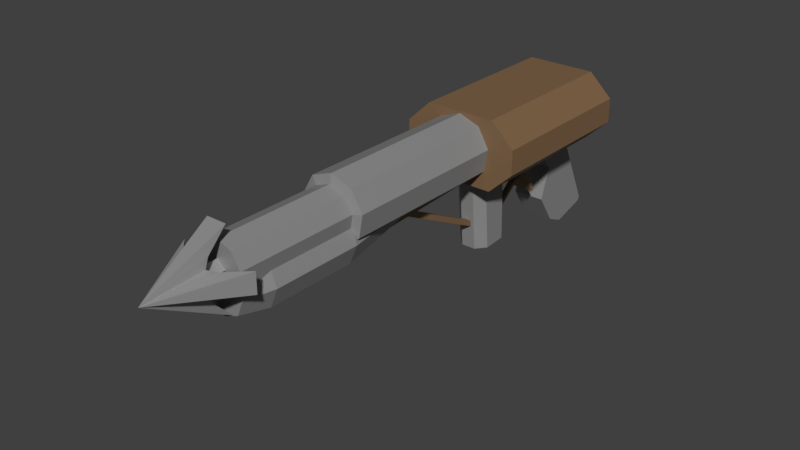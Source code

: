 # Source: GrapplingHook.blend  (saved by Blender 3.0.42; exported with 4.5.12 LTS)
import bpy
from mathutils import Matrix  # noqa: F401  (used for matrix-valued properties, if any)

bpy.ops.wm.read_factory_settings(use_empty=True)
scene = bpy.context.scene
scene.name = 'Scene'

# ---- collections
col_collection_1 = bpy.data.collections.new('Collection 1'); scene.collection.children.link(col_collection_1)

# ---- materials (node trees are filled in below, after node groups)
mat_body = bpy.data.materials.new('Body')
mat_body.use_transparent_shadow = False
mat_body_alt = bpy.data.materials.new('Body Alt')
mat_body_alt.use_transparent_shadow = False
mat_grapple = bpy.data.materials.new('Grapple')
mat_grapple.use_transparent_shadow = False

# ---- material node trees
mat_body.use_nodes = True; mat_body.node_tree.nodes.clear()
_N = mat_body.node_tree.nodes; _L = mat_body.node_tree.links
n0 = _N.new('ShaderNodeBsdfPrincipled'); n0.name = 'Principled BSDF'; n0.location = (10, 300)
n0.distribution = 'GGX'
n0.subsurface_method = 'RANDOM_WALK_SKIN'
n0.inputs[0].default_value = (0.2668, 0.2668, 0.2668, 1.0)
n0.inputs[3].default_value = 1.45
n0.inputs[27].default_value = (0.0, 0.0, 0.0, 1.0)
n0.inputs[28].default_value = 1.0
n1 = _N.new('ShaderNodeOutputMaterial'); n1.name = 'Material Output'; n1.location = (300, 300)
_L.new(n0.outputs[0], n1.inputs[0])
n1.is_active_output = True
mat_body_alt.use_nodes = True; mat_body_alt.node_tree.nodes.clear()
_N = mat_body_alt.node_tree.nodes; _L = mat_body_alt.node_tree.links
n0 = _N.new('ShaderNodeBsdfPrincipled'); n0.name = 'Principled BSDF'; n0.location = (10, 300)
n0.distribution = 'GGX'
n0.subsurface_method = 'RANDOM_WALK_SKIN'
n0.inputs[0].default_value = (0.2203, 0.1291, 0.06353, 1.0)
n0.inputs[3].default_value = 1.45
n0.inputs[27].default_value = (0.0, 0.0, 0.0, 1.0)
n0.inputs[28].default_value = 1.0
n1 = _N.new('ShaderNodeOutputMaterial'); n1.name = 'Material Output'; n1.location = (300, 300)
_L.new(n0.outputs[0], n1.inputs[0])
n1.is_active_output = True
mat_grapple.use_nodes = True; mat_grapple.node_tree.nodes.clear()
_N = mat_grapple.node_tree.nodes; _L = mat_grapple.node_tree.links
n0 = _N.new('ShaderNodeBsdfPrincipled'); n0.name = 'Principled BSDF'; n0.location = (10, 300)
n0.distribution = 'GGX'
n0.subsurface_method = 'RANDOM_WALK_SKIN'
n0.inputs[0].default_value = (0.3757, 0.3757, 0.3757, 1.0)
n0.inputs[1].default_value = 0.3333
n0.inputs[3].default_value = 1.45
n0.inputs[27].default_value = (0.0, 0.0, 0.0, 1.0)
n0.inputs[28].default_value = 1.0
n1 = _N.new('ShaderNodeOutputMaterial'); n1.name = 'Material Output'; n1.location = (300, 300)
_L.new(n0.outputs[0], n1.inputs[0])
n1.is_active_output = True

# ---- world
world_world = bpy.data.worlds.new('World'); scene.world = world_world
world_world.color = (0.05088, 0.05088, 0.05088)
world_world.use_sun_shadow = False
world_world.sun_shadow_jitter_overblur = 0.0
world_world.cycles.sampling_method = 'MANUAL'

# ---- meshes
me_cylinder_002 = bpy.data.meshes.new('Cylinder.002')
me_cylinder_002.from_pydata([(1.299e-07, -0.8603, 0.06109), (7.432e-08, -0.4922, 0.06109), (-0.04733, -0.8603, 0.04386), (-0.04733, -0.4922, 0.04386), (-0.07251, -0.8603, 0.000245), (-0.07251, -0.4922, 0.000245), (-0.06376, -0.8603, -0.04935), (-0.06376, -0.4922, -0.04935), (-0.02518, -0.8603, -0.08173), (-0.02518, -0.4922, -0.08173), (0.02518, -0.8603, -0.08173), (0.02518, -0.4922, -0.08173), (0.06376, -0.8603, -0.04935), (0.06376, -0.4922, -0.04935), (0.07251, -0.8603, 0.000245), (0.07251, -0.4922, 0.000245), (0.04733, -0.8603, 0.04386), (0.04733, -0.4922, 0.04386), (-0.06458, -0.4858, 0.06442), (7.312e-08, -0.4858, 0.08792), (-0.09894, -0.4858, 0.004905), (-0.087, -0.4858, -0.06277), (-0.03436, -0.4858, -0.1069), (0.03436, -0.4858, -0.1069), (0.087, -0.4858, -0.06277), (0.09894, -0.4858, 0.004905), (0.06458, -0.4858, 0.06442), (-0.06458, 0.3437, 0.06442), (-8.08e-08, 0.3437, 0.08792), (-0.09894, 0.3437, 0.004905), (-0.087, 0.3437, -0.06277), (-0.03436, 0.3437, -0.1069), (0.03436, 0.3437, -0.1069), (0.087, 0.3437, -0.06277), (0.09894, 0.3437, 0.004905), (0.06458, 0.3437, 0.06442), (7.364e-08, -0.4897, 0.001076), (-0.05867, -0.4897, -0.02322), (1.284e-07, -0.8527, -0.01867), (1.149e-07, -0.7632, 0.001076), (-0.04471, -0.8527, -0.03719), (-0.05867, -0.7632, -0.02322), (-0.06322, -0.8527, -0.08189), (-0.08297, -0.7632, -0.08189), (-0.04471, -0.8527, -0.1266), (-0.05867, -0.7632, -0.1406), (1.339e-07, -0.8527, -0.1451), (1.222e-07, -0.7632, -0.1649), (0.04471, -0.8527, -0.1266), (0.05867, -0.7632, -0.1406), (0.06322, -0.8527, -0.08189), (0.08297, -0.7632, -0.08189), (0.04471, -0.8527, -0.03719), (0.05867, -0.7632, -0.02322), (-0.08297, -0.4897, -0.08189), (-0.05867, -0.4897, -0.1406), (8.089e-08, -0.4897, -0.1649), (0.05867, -0.4897, -0.1406), (0.08297, -0.4897, -0.08189), (0.05867, -0.4897, -0.02322), (2.281e-08, -0.2657, -0.03767), (0.03127, -0.2657, -0.05062), (0.04422, -0.2657, -0.08189), (0.03127, -0.2657, -0.1132), (2.668e-08, -0.2657, -0.1261), (-0.03127, -0.2657, -0.1132), (-0.04422, -0.2657, -0.08189), (-0.03127, -0.2657, -0.05062), (0.1063, 0.5424, -0.1188), (0.1063, 0.5424, 0.09376), (0.1063, 0.03078, -0.1188), (0.1063, 0.03078, 0.09376), (-0.1063, 0.5424, -0.1188), (-0.1063, 0.5424, 0.09376), (-0.1063, 0.03078, -0.1188), (-0.1063, 0.03078, 0.09376), (0.1788, 0.5424, -0.05023), (0.1788, 0.03078, -0.05023), (-0.1788, 0.03078, -0.05023), (-0.1788, 0.5424, -0.05023), (0.1788, 0.5424, 0.02482), (0.1788, 0.03078, 0.02482), (-0.1788, 0.03078, 0.02482), (-0.1788, 0.5424, 0.02482), (0.02411, 0.06469, -0.1123), (0.02411, 0.05862, 0.02152), (0.02411, -0.3406, -0.1307), (0.02411, -0.3467, 0.003122), (-0.02411, 0.06469, -0.1123), (-0.02411, 0.05862, 0.02152), (-0.02411, -0.3406, -0.1307), (-0.02411, -0.3467, 0.003122), (0.04516, 0.426, 0.06436), (0.04516, 0.2425, 0.01392), (-0.052, 0.426, 0.06436), (-0.052, 0.2425, 0.01392), (0.04516, 0.5226, -0.4171), (-0.052, 0.5226, -0.4171), (0.04516, 0.6372, -0.3739), (0.04516, 0.6312, -0.3872), (-0.052, 0.6312, -0.3872), (-0.052, 0.6372, -0.3739), (0.04516, 0.4666, -0.3916), (-0.052, 0.4666, -0.3916), (0.04516, 0.407, -0.3015), (0.04516, 0.4399, -0.2035), (-0.052, 0.4399, -0.2035), (-0.052, 0.407, -0.3015), (0.04667, 0.181, -0.02212), (0.01928, 0.2084, -0.0211), (0.01928, 0.2205, -0.347), (0.04667, 0.1931, -0.348), (0.04667, 0.1211, -0.352), (0.01928, 0.09385, -0.3544), (0.01928, 0.06543, -0.02952), (0.04667, 0.09272, -0.02713), (-0.05192, 0.1931, -0.348), (-0.02452, 0.2205, -0.347), (-0.02452, 0.2084, -0.0211), (-0.05192, 0.181, -0.02212), (-0.02452, 0.09385, -0.3544), (-0.05192, 0.1211, -0.352), (-0.05192, 0.09272, -0.02713), (-0.02452, 0.06543, -0.02952)], [], [(0, 1, 3, 2), (2, 3, 5, 4), (4, 5, 7, 6), (6, 7, 9, 8), (8, 9, 11, 10), (10, 11, 13, 12), (12, 13, 15, 14), (1, 17, 26, 19), (14, 15, 17, 16), (16, 17, 1, 0), (0, 2, 4, 6, 8, 10, 12, 14, 16), (21, 20, 29, 30), (17, 15, 25, 26), (15, 13, 24, 25), (13, 11, 23, 24), (11, 9, 22, 23), (9, 7, 21, 22), (3, 1, 19, 18), (7, 5, 20, 21), (5, 3, 18, 20), (27, 28, 35, 34, 33, 32, 31, 30, 29), (25, 24, 33, 34), (22, 21, 30, 31), (18, 19, 28, 27), (26, 25, 34, 35), (23, 22, 31, 32), (20, 18, 27, 29), (19, 26, 35, 28), (24, 23, 32, 33), (59, 58, 62, 61), (39, 53, 59, 36), (38, 39, 41, 40), (57, 56, 64, 63), (47, 45, 55, 56), (40, 41, 43, 42), (58, 57, 63, 62), (53, 51, 58, 59), (42, 43, 45, 44), (36, 59, 61, 60), (45, 43, 54, 55), (44, 45, 47, 46), (55, 54, 66, 65), (41, 39, 36, 37), (46, 47, 49, 48), (67, 60, 61, 62, 63, 64, 65, 66), (51, 49, 57, 58), (48, 49, 51, 50), (43, 41, 37, 54), (56, 55, 65, 64), (50, 51, 53, 52), (54, 37, 67, 66), (49, 47, 56, 57), (52, 53, 39, 38), (38, 40, 42, 44, 46, 48, 50, 52), (37, 36, 60, 67), (80, 69, 71, 81), (81, 71, 75, 82), (82, 75, 73, 83), (83, 73, 69, 80), (70, 74, 72, 68), (75, 71, 69, 73), (72, 79, 76, 68), (74, 78, 79, 72), (70, 77, 78, 74), (68, 76, 77, 70), (79, 83, 80, 76), (78, 82, 83, 79), (77, 81, 82, 78), (76, 80, 81, 77), (84, 85, 87, 86), (86, 87, 91, 90), (90, 91, 89, 88), (88, 89, 85, 84), (86, 90, 88, 84), (91, 87, 85, 89), (122, 123, 114, 115, 108, 109, 118, 119), (97, 100, 99, 96), (93, 92, 94, 95), (94, 92, 98, 101), (95, 94, 101, 100, 97, 103, 107, 106), (100, 101, 98, 99), (96, 102, 103, 97), (92, 93, 105, 104, 102, 96, 99, 98), (93, 95, 106, 105), (106, 107, 104, 105), (107, 103, 102, 104), (121, 122, 119, 116), (111, 108, 115, 112), (113, 114, 123, 120), (112, 113, 120, 121, 116, 117, 110, 111), (110, 109, 108, 111), (114, 113, 112, 115), (122, 121, 120, 123), (118, 117, 116, 119), (117, 118, 109, 110)])
me_cylinder_002.polygons.foreach_set('material_index', [0, 0, 0, 0, 0, 0, 0, 0, 0, 0, 0, 0, 0, 0, 0, 0, 0, 0, 0, 0, 0, 0, 0, 0, 0, 0, 0, 0, 0, 0, 0, 0, 0, 0, 0, 0, 0, 0, 0, 0, 0, 0, 0, 0, 0, 0, 0, 0, 0, 0, 0, 0, 0, 0, 0, 1, 1, 1, 1, 1, 1, 1, 1, 1, 1, 1, 1, 1, 1, 1, 1, 1, 1, 1, 1, 0, 0, 0, 0, 0, 0, 0, 0, 0, 0, 0, 0, 0, 0, 0, 0, 0, 0, 0, 0])
_uv = me_cylinder_002.uv_layers.new(name='UVMap')
_uv.uv.foreach_set('vector', [1.0, 0.5, 1.0, 1.0, 0.8889, 1.0, 0.8889, 0.5, 0.8889, 0.5, 0.8889, 1.0, 0.7778, 1.0, 0.7778, 0.5, 0.7778, 0.5, 0.7778, 1.0, 0.6667, 1.0, 0.6667, 0.5, 0.6667, 0.5, 0.6667, 1.0, 0.5556, 1.0, 0.5556, 0.5, 0.5556, 0.5, 0.5556, 1.0, 0.4444, 1.0, 0.4444, 0.5, 0.4444, 0.5, 0.4444, 1.0, 0.3333, 1.0, 0.3333, 0.5, 0.3333, 0.5, 0.3333, 1.0, 0.2222, 1.0, 0.2222, 0.5, 4.47e-08, 1.0, 0.1111, 1.0, 0.1111, 1.0, 4.47e-08, 1.0, 0.2222, 0.5, 0.2222, 1.0, 0.1111, 1.0, 0.1111, 0.5, 0.1111, 0.5, 0.1111, 1.0, 4.47e-08, 1.0, 4.47e-08, 0.5, 0.75, 0.49, 0.9043, 0.4339, 0.9864, 0.2917, 0.9578, 0.13, 0.8321, 0.02447, 0.6679, 0.02447, 0.5422, 0.13, 0.5136, 0.2917, 0.5957, 0.4339, 0.6667, 1.0, 0.7778, 1.0, 0.7778, 1.0, 0.6667, 1.0, 0.1111, 1.0, 0.2222, 1.0, 0.2222, 1.0, 0.1111, 1.0, 0.2222, 1.0, 0.3333, 1.0, 0.3333, 1.0, 0.2222, 1.0, 0.3333, 1.0, 0.4444, 1.0, 0.4444, 1.0, 0.3333, 1.0, 0.4444, 1.0, 0.5556, 1.0, 0.5556, 1.0, 0.4444, 1.0, 0.5556, 1.0, 0.6667, 1.0, 0.6667, 1.0, 0.5556, 1.0, 0.8889, 1.0, 1.0, 1.0, 1.0, 1.0, 0.8889, 1.0, 0.6667, 1.0, 0.7778, 1.0, 0.7778, 1.0, 0.6667, 1.0, 0.7778, 1.0, 0.8889, 1.0, 0.8889, 1.0, 0.7778, 1.0, 0.4043, 0.4339, 0.25, 0.49, 0.09573, 0.4339, 0.01365, 0.2917, 0.04215, 0.13, 0.1679, 0.02447, 0.3321, 0.02447, 0.4578, 0.13, 0.4864, 0.2917, 0.2222, 1.0, 0.3333, 1.0, 0.3333, 1.0, 0.2222, 1.0, 0.5556, 1.0, 0.6667, 1.0, 0.6667, 1.0, 0.5556, 1.0, 0.8889, 1.0, 1.0, 1.0, 1.0, 1.0, 0.8889, 1.0, 0.1111, 1.0, 0.2222, 1.0, 0.2222, 1.0, 0.1111, 1.0, 0.4444, 1.0, 0.5556, 1.0, 0.5556, 1.0, 0.4444, 1.0, 0.7778, 1.0, 0.8889, 1.0, 0.8889, 1.0, 0.7778, 1.0, 4.47e-08, 1.0, 0.1111, 1.0, 0.1111, 1.0, 4.47e-08, 1.0, 0.3333, 1.0, 0.4444, 1.0, 0.4444, 1.0, 0.3333, 1.0, 0.125, 1.0, 0.25, 1.0, 0.25, 1.0, 0.125, 1.0, 0.0, 1.0, 0.125, 1.0, 0.125, 1.0, 0.0, 1.0, 1.0, 0.5, 1.0, 1.0, 0.875, 1.0, 0.875, 0.5, 0.375, 1.0, 0.5, 1.0, 0.5, 1.0, 0.375, 1.0, 0.5, 1.0, 0.625, 1.0, 0.625, 1.0, 0.5, 1.0, 0.875, 0.5, 0.875, 1.0, 0.75, 1.0, 0.75, 0.5, 0.25, 1.0, 0.375, 1.0, 0.375, 1.0, 0.25, 1.0, 0.125, 1.0, 0.25, 1.0, 0.25, 1.0, 0.125, 1.0, 0.75, 0.5, 0.75, 1.0, 0.625, 1.0, 0.625, 0.5, 0.0, 1.0, 0.125, 1.0, 0.125, 1.0, 0.0, 1.0, 0.625, 1.0, 0.75, 1.0, 0.75, 1.0, 0.625, 1.0, 0.625, 0.5, 0.625, 1.0, 0.5, 1.0, 0.5, 0.5, 0.625, 1.0, 0.75, 1.0, 0.75, 1.0, 0.625, 1.0, 0.875, 1.0, 1.0, 1.0, 1.0, 1.0, 0.875, 1.0, 0.5, 0.5, 0.5, 1.0, 0.375, 1.0, 0.375, 0.5, 0.4197, 0.4197, 0.25, 0.49, 0.08029, 0.4197, 0.01, 0.25, 0.08029, 0.08029, 0.25, 0.01, 0.4197, 0.08029, 0.49, 0.25, 0.25, 1.0, 0.375, 1.0, 0.375, 1.0, 0.25, 1.0, 0.375, 0.5, 0.375, 1.0, 0.25, 1.0, 0.25, 0.5, 0.75, 1.0, 0.875, 1.0, 0.875, 1.0, 0.75, 1.0, 0.5, 1.0, 0.625, 1.0, 0.625, 1.0, 0.5, 1.0, 0.25, 0.5, 0.25, 1.0, 0.125, 1.0, 0.125, 0.5, 0.75, 1.0, 0.875, 1.0, 0.875, 1.0, 0.75, 1.0, 0.375, 1.0, 0.5, 1.0, 0.5, 1.0, 0.375, 1.0, 0.125, 0.5, 0.125, 1.0, 0.0, 1.0, 0.0, 0.5, 0.75, 0.49, 0.9197, 0.4197, 0.99, 0.25, 0.9197, 0.08029, 0.75, 0.01, 0.5803, 0.08029, 0.51, 0.25, 0.5803, 0.4197, 0.875, 1.0, 1.0, 1.0, 1.0, 1.0, 0.875, 1.0, 0.5625, 0.0, 0.625, 0.0, 0.625, 0.25, 0.5625, 0.25, 0.5625, 0.25, 0.625, 0.25, 0.625, 0.5, 0.5625, 0.5, 0.5625, 0.5, 0.625, 0.5, 0.625, 0.75, 0.5625, 0.75, 0.5625, 0.75, 0.625, 0.75, 0.625, 1.0, 0.5625, 1.0, 0.125, 0.5, 0.375, 0.5, 0.375, 0.75, 0.125, 0.75, 0.625, 0.5, 0.875, 0.5, 0.875, 0.75, 0.625, 0.75, 0.375, 0.75, 0.5, 0.75, 0.5, 1.0, 0.375, 1.0, 0.375, 0.5, 0.5, 0.5, 0.5, 0.75, 0.375, 0.75, 0.375, 0.25, 0.5, 0.25, 0.5, 0.5, 0.375, 0.5, 0.375, 0.0, 0.5, 0.0, 0.5, 0.25, 0.375, 0.25, 0.5, 0.75, 0.5625, 0.75, 0.5625, 1.0, 0.5, 1.0, 0.5, 0.5, 0.5625, 0.5, 0.5625, 0.75, 0.5, 0.75, 0.5, 0.25, 0.5625, 0.25, 0.5625, 0.5, 0.5, 0.5, 0.5, 0.0, 0.5625, 0.0, 0.5625, 0.25, 0.5, 0.25, 0.375, 0.0, 0.625, 0.0, 0.625, 0.25, 0.375, 0.25, 0.375, 0.25, 0.625, 0.25, 0.625, 0.5, 0.375, 0.5, 0.375, 0.5, 0.625, 0.5, 0.625, 0.75, 0.375, 0.75, 0.375, 0.75, 0.625, 0.75, 0.625, 1.0, 0.375, 1.0, 0.125, 0.5, 0.375, 0.5, 0.375, 0.75, 0.125, 0.75, 0.625, 0.5, 0.875, 0.5, 0.875, 0.75, 0.625, 0.75, 0.625, 0.5695, 0.6945, 0.5, 0.8055, 0.5, 0.875, 0.5695, 0.875, 0.6805, 0.8055, 0.75, 0.6945, 0.75, 0.625, 0.6805, 0.625, 0.587, 0.625, 0.735, 0.875, 0.735, 0.875, 0.587, 0.125, 0.5, 0.125, 0.75, 0.375, 0.75, 0.375, 0.5, 0.375, 0.75, 0.375, 1.0, 0.6192, 1.0, 0.6192, 0.75, 0.375, 0.5, 0.375, 0.75, 0.6192, 0.75, 0.625, 0.735, 0.625, 0.587, 0.6049, 0.5344, 0.5795, 0.5081, 0.5511, 0.5, 0.625, 0.75, 0.6192, 0.75, 0.6192, 1.0, 0.625, 1.0, 0.625, 0.25, 0.6049, 0.25, 0.6049, 0.5, 0.625, 0.5, 0.375, 0.0, 0.375, 0.25, 0.5511, 0.25, 0.5795, 0.2419, 0.6049, 0.2156, 0.625, 0.163, 0.625, 0.01505, 0.6192, 0.0, 0.375, 0.25, 0.375, 0.5, 0.5511, 0.5, 0.5511, 0.25, 0.5511, 0.5, 0.5795, 0.5, 0.5795, 0.25, 0.5511, 0.25, 0.5795, 0.5, 0.6049, 0.5, 0.6049, 0.25, 0.5795, 0.25, 0.375, 0.5695, 0.625, 0.5695, 0.625, 0.6805, 0.375, 0.6805, 0.375, 0.06946, 0.625, 0.06946, 0.625, 0.1805, 0.375, 0.1805, 0.375, 0.3195, 0.625, 0.3195, 0.625, 0.4305, 0.375, 0.4305, 0.125, 0.5695, 0.1945, 0.5, 0.3055, 0.5, 0.375, 0.5695, 0.375, 0.6805, 0.3055, 0.75, 0.1945, 0.75, 0.125, 0.6805, 0.375, 0.0, 0.625, 0.0, 0.625, 0.06946, 0.375, 0.06946, 0.625, 0.3195, 0.375, 0.3195, 0.375, 0.1805, 0.625, 0.1805, 0.625, 0.5695, 0.375, 0.5695, 0.375, 0.4305, 0.625, 0.4305, 0.625, 0.8195, 0.375, 0.8195, 0.375, 0.6805, 0.625, 0.6805, 0.375, 0.8195, 0.625, 0.8195, 0.625, 0.9305, 0.375, 0.9305])
me_cylinder_002.materials.append(mat_body)
me_cylinder_002.materials.append(mat_body_alt)
me_cylinder_002.use_remesh_fix_poles = True
me_cylinder_002.use_remesh_preserve_attributes = False
me_cylinder_002.update()
me_cube = bpy.data.meshes.new('Cube')
me_cube.from_pydata([(0.04123, 0.3623, -0.2524), (0.04123, 0.283, -0.03464), (0.04123, 0.3517, -0.2525), (0.04123, 0.241, -0.04993), (-0.03939, 0.3623, -0.2524), (-0.03939, 0.283, -0.03464), (-0.03939, 0.3517, -0.2525), (-0.03939, 0.241, -0.04993), (0.009023, 0.3313, -0.2032), (0.009023, 0.3343, -0.1864), (0.009023, -0.2908, -0.0935), (0.009023, -0.2879, -0.07669), (-0.008553, 0.3313, -0.2032), (-0.008553, 0.3343, -0.1864), (-0.008553, -0.2908, -0.0935), (-0.008553, -0.2879, -0.07669), (0.009023, 0.1781, -0.3255), (0.009023, 0.1811, -0.3087), (-0.008553, 0.1781, -0.3255), (-0.008553, 0.1811, -0.3087)], [], [(0, 1, 3, 2), (2, 3, 7, 6), (6, 7, 5, 4), (4, 5, 1, 0), (2, 6, 4, 0), (7, 3, 1, 5), (16, 17, 11, 10), (10, 11, 15, 14), (18, 19, 13, 12), (12, 13, 9, 8), (16, 18, 12, 8), (19, 17, 9, 13), (15, 11, 17, 19), (10, 14, 18, 16), (14, 15, 19, 18), (8, 9, 17, 16)])
_uv = me_cube.uv_layers.new(name='UVMap')
_uv.uv.foreach_set('vector', [0.375, 0.0, 0.625, 0.0, 0.625, 0.25, 0.375, 0.25, 0.375, 0.25, 0.625, 0.25, 0.625, 0.5, 0.375, 0.5, 0.375, 0.5, 0.625, 0.5, 0.625, 0.75, 0.375, 0.75, 0.375, 0.75, 0.625, 0.75, 0.625, 1.0, 0.375, 1.0, 0.125, 0.5, 0.375, 0.5, 0.375, 0.75, 0.125, 0.75, 0.625, 0.5, 0.875, 0.5, 0.875, 0.75, 0.625, 0.75, 0.375, 0.125, 0.625, 0.125, 0.625, 0.25, 0.375, 0.25, 0.375, 0.25, 0.625, 0.25, 0.625, 0.5, 0.375, 0.5, 0.375, 0.625, 0.625, 0.625, 0.625, 0.75, 0.375, 0.75, 0.375, 0.75, 0.625, 0.75, 0.625, 1.0, 0.375, 1.0, 0.125, 0.625, 0.375, 0.625, 0.375, 0.75, 0.125, 0.75, 0.625, 0.625, 0.875, 0.625, 0.875, 0.75, 0.625, 0.75, 0.625, 0.5, 0.875, 0.5, 0.875, 0.625, 0.625, 0.625, 0.125, 0.5, 0.375, 0.5, 0.375, 0.625, 0.125, 0.625, 0.375, 0.5, 0.625, 0.5, 0.625, 0.625, 0.375, 0.625, 0.375, 0.0, 0.625, 0.0, 0.625, 0.125, 0.375, 0.125])
me_cube.materials.append(mat_body_alt)
me_cube.use_remesh_fix_poles = True
me_cube.use_remesh_preserve_attributes = False
me_cube.update()
me_cube_001 = bpy.data.meshes.new('Cube.001')
me_cube_001.from_pydata([(0.1171, -0.05459, -0.04258), (0.1171, -0.05459, 0.0175), (-0.1171, -0.05459, -0.04258), (-0.1171, -0.05459, 0.0175), (1.407e-07, -0.1316, -0.04258), (1.407e-07, -0.1316, 0.0175), (0.05854, -0.1113, 0.0175), (0.05854, -0.1113, -0.04258), (-0.05854, -0.1113, -0.04258), (-0.05854, -0.1113, 0.0175), (0.03004, -0.05459, 0.1045), (-0.03004, -0.05459, 0.1045), (0.03004, -0.05459, -0.1296), (-0.03004, -0.05459, -0.1296), (0.03004, -0.1316, -0.01254), (-0.03004, -0.1316, -0.01254), (0.005415, -0.2888, -0.009832), (-0.03004, -0.1113, 0.046), (0.03004, -0.1113, 0.046), (0.03004, -0.1113, -0.07108), (-0.03004, -0.1113, -0.07108), (1.421e-07, -0.1285, 0.01058), (8.65e-08, 0.2396, 0.01058), (-0.02312, -0.1285, -0.01254), (-0.02312, 0.2396, -0.01254), (1.441e-07, -0.1285, -0.03566), (8.852e-08, 0.2396, -0.03566), (0.02312, -0.1285, -0.01254), (0.02312, 0.2396, -0.01254)], [], [(0, 1, 16), (16, 3, 2), (7, 6, 1, 0), (16, 2, 8), (16, 1, 6), (16, 5, 9), (16, 4, 7), (8, 9, 5, 4), (16, 7, 0), (16, 6, 5), (4, 5, 6, 7), (2, 3, 9, 8), (16, 9, 3), (16, 8, 4), (10, 11, 16), (16, 13, 12), (18, 17, 11, 10), (16, 12, 19), (16, 11, 17), (16, 15, 20), (16, 14, 18), (19, 20, 15, 14), (16, 18, 10), (16, 17, 15), (14, 15, 17, 18), (12, 13, 20, 19), (16, 20, 13), (16, 19, 14), (21, 22, 24, 23), (23, 24, 26, 25), (24, 22, 28, 26), (25, 26, 28, 27), (27, 28, 22, 21), (21, 23, 25, 27)])
_uv = me_cube_001.uv_layers.new(name='UVMap')
_uv.uv.foreach_set('vector', [0.375, 0.0, 0.625, 0.0, 0.375, 0.25, 0.625, 0.5, 0.625, 0.75, 0.375, 0.75, 0.375, 0.9375, 0.625, 0.9375, 0.625, 1.0, 0.375, 1.0, 0.375, 0.5, 0.375, 0.75, 0.3125, 0.75, 0.875, 0.5, 0.875, 0.75, 0.8125, 0.75, 0.75, 0.5, 0.75, 0.75, 0.6875, 0.75, 0.25, 0.5, 0.25, 0.75, 0.1875, 0.75, 0.375, 0.8125, 0.625, 0.8125, 0.625, 0.875, 0.375, 0.875, 0.1875, 0.5, 0.1875, 0.75, 0.125, 0.75, 0.8125, 0.5, 0.8125, 0.75, 0.75, 0.75, 0.375, 0.875, 0.625, 0.875, 0.625, 0.9375, 0.375, 0.9375, 0.375, 0.75, 0.625, 0.75, 0.625, 0.8125, 0.375, 0.8125, 0.6875, 0.5, 0.6875, 0.75, 0.625, 0.75, 0.3125, 0.5, 0.3125, 0.75, 0.25, 0.75, 0.375, 0.0, 0.625, 0.0, 0.375, 0.25, 0.625, 0.5, 0.625, 0.75, 0.375, 0.75, 0.375, 0.9375, 0.625, 0.9375, 0.625, 1.0, 0.375, 1.0, 0.375, 0.5, 0.375, 0.75, 0.3125, 0.75, 0.875, 0.5, 0.875, 0.75, 0.8125, 0.75, 0.75, 0.5, 0.75, 0.75, 0.6875, 0.75, 0.25, 0.5, 0.25, 0.75, 0.1875, 0.75, 0.375, 0.8125, 0.625, 0.8125, 0.625, 0.875, 0.375, 0.875, 0.1875, 0.5, 0.1875, 0.75, 0.125, 0.75, 0.8125, 0.5, 0.8125, 0.75, 0.75, 0.75, 0.375, 0.875, 0.625, 0.875, 0.625, 0.9375, 0.375, 0.9375, 0.375, 0.75, 0.625, 0.75, 0.625, 0.8125, 0.375, 0.8125, 0.6875, 0.5, 0.6875, 0.75, 0.625, 0.75, 0.3125, 0.5, 0.3125, 0.75, 0.25, 0.75, 1.0, 0.5, 1.0, 1.0, 0.75, 1.0, 0.75, 0.5, 0.75, 0.5, 0.75, 1.0, 0.5, 1.0, 0.5, 0.5, 0.49, 0.25, 0.25, 0.49, 0.01, 0.25, 0.25, 0.01, 0.5, 0.5, 0.5, 1.0, 0.25, 1.0, 0.25, 0.5, 0.25, 0.5, 0.25, 1.0, 0.0, 1.0, 0.0, 0.5, 0.75, 0.49, 0.99, 0.25, 0.75, 0.01, 0.51, 0.25])
me_cube_001.materials.append(mat_grapple)
me_cube_001.use_remesh_fix_poles = True
me_cube_001.use_remesh_preserve_attributes = False
me_cube_001.update()
arm_armature = bpy.data.armatures.new('Armature')  # bones are not reproduced

# ---- objects
ob_body = bpy.data.objects.new('Body', me_cylinder_002)
ob_trigger = bpy.data.objects.new('Trigger', me_cube)
ob_armature = bpy.data.objects.new('Armature', arm_armature)
ob_grapple = bpy.data.objects.new('Grapple', me_cube_001)

# ---- transforms, parenting, visibility, modifiers, constraints
ob_body.location = (0.0, 0.0, 0.0)
ob_trigger.parent = ob_armature
ob_trigger.location = (0.0, 0.0, 0.0)
_vg = ob_trigger.vertex_groups.new(name='Bone')
for _i, _w in zip([0, 1, 2, 3, 4, 5, 6, 7, 8, 9, 12, 13], [1.0, 1.0, 1.0, 1.0, 1.0, 1.0, 1.0, 1.0, 0.09786, 0.7852, 0.143, 0.8066]): _vg.add([_i], _w, 'REPLACE')
_vg = ob_trigger.vertex_groups.new(name='Bone.001')
for _i, _w in zip([8, 9, 12, 13, 16, 17, 18, 19], [0.9041, 0.2173, 0.8536, 0.2033, 0.5431, 0.9522, 0.549, 0.9585]): _vg.add([_i], _w, 'REPLACE')
_vg = ob_trigger.vertex_groups.new(name='Bone.002')
for _i, _w in zip([10, 11, 14, 15, 16, 17, 18, 19], [0.999, 0.9999, 0.9988, 1.001, 0.4573, 0.0475, 0.454, 0.03002]): _vg.add([_i], _w, 'REPLACE')
_m = ob_trigger.modifiers.new('Armature', 'ARMATURE')
_m.object = ob_armature
ob_armature.location = (0.0, 0.0, 0.0)
ob_grapple.location = (0.0, -0.8, 0.0)

# ---- collection membership
scene.collection.objects.link(ob_body)
scene.collection.objects.link(ob_trigger)
scene.collection.objects.link(ob_armature)
scene.collection.objects.link(ob_grapple)

# ---- scene / render settings (as saved in the file)
scene.frame_start = 1; scene.frame_end = 250; scene.frame_set(1)
scene.render.engine = 'BLENDER_EEVEE_NEXT'
scene.render.resolution_percentage = 50
scene.render.dither_intensity = 0.0
scene.cycles.use_denoising = False
scene.cycles.samples = 128
scene.cycles.sampling_pattern = 'TABULATED_SOBOL'
scene.cycles.use_adaptive_sampling = False
scene.cycles.use_light_tree = False
scene.cycles.blur_glossy = 0.0
scene.cycles.sample_clamp_indirect = 0.0
scene.view_settings.view_transform = 'Standard'
bpy.context.view_layer.update()

# ---- added for rendering (the .blend has no active camera and no usable light): camera, sun
cam_auto = bpy.data.cameras.new('AutoCamera')
cam_auto.lens = 50.0
cam_auto.sensor_width = 36.0
cam_auto.clip_end = 1000.0
ob_auto_camera = bpy.data.objects.new('AutoCamera', cam_auto)
scene.collection.objects.link(ob_auto_camera)
ob_auto_camera.location = (1.70077, -2.26668, 1.20434)
ob_auto_camera.rotation_euler = (1.09748, -7.21219e-08, 0.694738)
scene.camera = ob_auto_camera
light_auto_sun = bpy.data.lights.new('AutoSun', 'SUN')
light_auto_sun.energy = 3.0
light_auto_sun.angle = 0.0523599
ob_auto_sun = bpy.data.objects.new('AutoSun', light_auto_sun)
scene.collection.objects.link(ob_auto_sun)
ob_auto_sun.rotation_euler = (0.872665, 0.174533, 0.523599)
bpy.context.view_layer.update()
